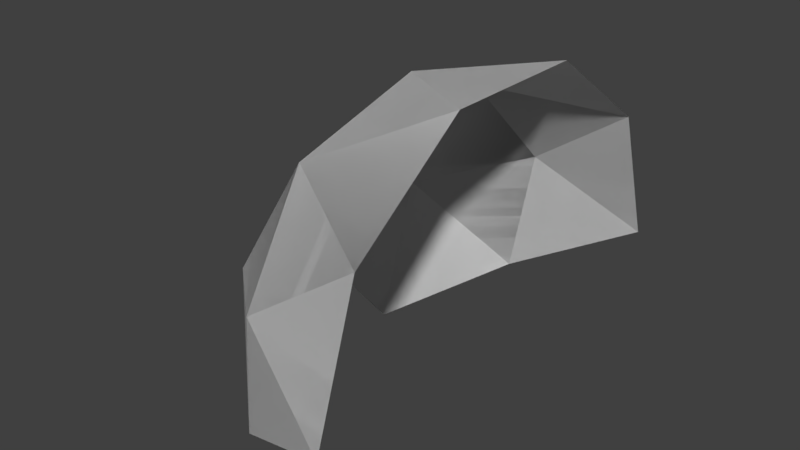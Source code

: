 # Source: shield_down.blend  (saved by Blender 2.79.0; exported with 4.5.12 LTS)
import bpy
from mathutils import Matrix  # noqa: F401  (used for matrix-valued properties, if any)

bpy.ops.wm.read_factory_settings(use_empty=True)
scene = bpy.context.scene
scene.name = 'Scene'

# ---- collections
col_collection_1 = bpy.data.collections.new('Collection 1'); scene.collection.children.link(col_collection_1)

# ---- world
world_world = bpy.data.worlds.new('World'); scene.world = world_world
world_world.color = (0.05088, 0.05088, 0.05088)
world_world.use_sun_shadow = False
world_world.sun_shadow_jitter_overblur = 0.0
world_world.cycles.sampling_method = 'MANUAL'

# ---- meshes
me_cylinder = bpy.data.meshes.new('Cylinder')
me_cylinder.from_pydata([(-1.0, 4.441e-16, 0.0), (-0.4472, -0.8506, 0.2764), (-0.4472, 4.441e-16, 0.8944), (-0.4472, 0.8506, 0.2764), (-0.8507, -0.5, 0.1625), (-0.8507, -0.309, -0.4253), (-0.5257, -0.809, -0.2629), (-0.8507, 0.309, -0.4253), (-0.8507, 4.441e-16, 0.5257), (-0.5257, -0.5, 0.6882), (-0.8507, 0.5, 0.1625), (-0.5257, 0.5, 0.6882), (-0.5257, 0.809, -0.2629), (-2.838e-09, -1.0, 1.11e-16), (5.96e-08, -0.309, 0.9511), (0.0, -0.809, 0.5878), (0.0, 0.809, 0.5878), (5.96e-08, 0.309, 0.9511), (-2.838e-09, 1.0, 1.11e-16), (-1.0, 4.441e-16, 0.0), (-0.4472, -0.8506, 0.2764), (-0.4472, 4.441e-16, 0.8944), (-0.4472, 0.8506, 0.2764), (-0.8507, -0.5, 0.1625), (-0.8507, -0.309, -0.4253), (-0.5257, -0.809, -0.2629), (-0.8507, 0.309, -0.4253), (-0.8507, 4.441e-16, 0.5257), (-0.5257, -0.5, 0.6882), (-0.8507, 0.5, 0.1625), (-0.5257, 0.5, 0.6882), (-0.5257, 0.809, -0.2629), (-2.838e-09, -1.0, 1.11e-16), (5.96e-08, -0.309, 0.9511), (0.0, -0.809, 0.5878), (0.0, 0.809, 0.5878), (5.96e-08, 0.309, 0.9511), (-2.838e-09, 1.0, 1.11e-16)], [], [(0, 5, 4), (0, 4, 8), (0, 8, 10), (0, 10, 7), (1, 6, 13), (2, 9, 14), (3, 11, 16), (1, 13, 15), (2, 14, 17), (3, 16, 18), (12, 3, 18), (16, 11, 17), (11, 2, 17), (14, 9, 15), (9, 1, 15), (7, 10, 12), (10, 3, 12), (10, 11, 3), (10, 8, 11), (8, 2, 11), (8, 9, 2), (8, 4, 9), (4, 1, 9), (4, 6, 1), (4, 5, 6), (19, 23, 24), (19, 27, 23), (19, 29, 27), (19, 26, 29), (20, 32, 25), (21, 33, 28), (22, 35, 30), (20, 34, 32), (21, 36, 33), (22, 37, 35), (31, 37, 22), (35, 36, 30), (30, 36, 21), (33, 34, 28), (28, 34, 20), (26, 31, 29), (29, 31, 22), (29, 22, 30), (29, 30, 27), (27, 30, 21), (27, 21, 28), (27, 28, 23), (23, 28, 20), (23, 20, 25), (23, 25, 24)])
me_cylinder.use_remesh_preserve_volume = False
me_cylinder.use_remesh_preserve_attributes = False
me_cylinder.use_mirror_vertex_groups = False
me_cylinder.update()

# ---- objects
ob_cylinder = bpy.data.objects.new('Cylinder', me_cylinder)

# ---- transforms, parenting, visibility, modifiers, constraints
ob_cylinder.location = (0.0, 0.0, 0.0)
ob_cylinder.lineart.crease_threshold = 0.0

# ---- collection membership
col_collection_1.objects.link(ob_cylinder)

# ---- scene / render settings (as saved in the file)
scene.frame_start = 1; scene.frame_end = 250; scene.frame_set(0)
scene.render.engine = 'BLENDER_EEVEE_NEXT'
scene.render.resolution_percentage = 50
scene.render.dither_intensity = 0.0
scene.cycles.use_denoising = False
scene.cycles.samples = 128
scene.cycles.sampling_pattern = 'TABULATED_SOBOL'
scene.cycles.use_adaptive_sampling = False
scene.cycles.use_light_tree = False
scene.cycles.blur_glossy = 0.0
scene.cycles.sample_clamp_indirect = 0.0
scene.view_settings.view_transform = 'Standard'
bpy.context.view_layer.update()

# ---- added for rendering (the .blend has no active camera and no usable light): camera, sun
cam_auto = bpy.data.cameras.new('AutoCamera')
cam_auto.lens = 50.0
cam_auto.sensor_width = 36.0
cam_auto.clip_end = 1000.0
ob_auto_camera = bpy.data.objects.new('AutoCamera', cam_auto)
scene.collection.objects.link(ob_auto_camera)
ob_auto_camera.location = (1.92938, -2.91526, 2.20637)
ob_auto_camera.rotation_euler = (1.09748, -7.21219e-08, 0.694738)
scene.camera = ob_auto_camera
light_auto_sun = bpy.data.lights.new('AutoSun', 'SUN')
light_auto_sun.energy = 3.0
light_auto_sun.angle = 0.0523599
ob_auto_sun = bpy.data.objects.new('AutoSun', light_auto_sun)
scene.collection.objects.link(ob_auto_sun)
ob_auto_sun.rotation_euler = (0.872665, 0.174533, 0.523599)
bpy.context.view_layer.update()

